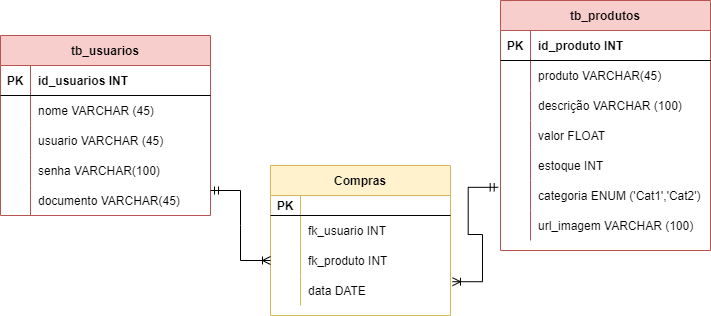

The diagram above was exported from draw.io. Its source (the exported page's mxGraphModel, read from the mxfile embedded in the PNG):
<mxGraphModel dx="1038" dy="521" grid="1" gridSize="10" guides="1" tooltips="1" connect="1" arrows="1" fold="1" page="1" pageScale="1" pageWidth="827" pageHeight="1169" math="0" shadow="0">
  <root>
    <mxCell id="0" />
    <mxCell id="1" parent="0" />
    <mxCell id="4_J4QLB4pDJ926HF5sSk-1" value="tb_usuarios" style="shape=table;startSize=30;container=1;collapsible=1;childLayout=tableLayout;fixedRows=1;rowLines=0;fontStyle=1;align=center;resizeLast=1;fillColor=#f8cecc;strokeColor=#b85450;" parent="1" vertex="1">
      <mxGeometry x="50" y="150" width="210" height="180" as="geometry" />
    </mxCell>
    <mxCell id="4_J4QLB4pDJ926HF5sSk-2" value="" style="shape=tableRow;horizontal=0;startSize=0;swimlaneHead=0;swimlaneBody=0;fillColor=none;collapsible=0;dropTarget=0;points=[[0,0.5],[1,0.5]];portConstraint=eastwest;top=0;left=0;right=0;bottom=1;" parent="4_J4QLB4pDJ926HF5sSk-1" vertex="1">
      <mxGeometry y="30" width="210" height="30" as="geometry" />
    </mxCell>
    <mxCell id="4_J4QLB4pDJ926HF5sSk-3" value="PK" style="shape=partialRectangle;connectable=0;fillColor=none;top=0;left=0;bottom=0;right=0;fontStyle=1;overflow=hidden;" parent="4_J4QLB4pDJ926HF5sSk-2" vertex="1">
      <mxGeometry width="30" height="30" as="geometry">
        <mxRectangle width="30" height="30" as="alternateBounds" />
      </mxGeometry>
    </mxCell>
    <mxCell id="4_J4QLB4pDJ926HF5sSk-4" value="id_usuarios INT" style="shape=partialRectangle;connectable=0;fillColor=none;top=0;left=0;bottom=0;right=0;align=left;spacingLeft=6;fontStyle=1;overflow=hidden;" parent="4_J4QLB4pDJ926HF5sSk-2" vertex="1">
      <mxGeometry x="30" width="180" height="30" as="geometry">
        <mxRectangle width="180" height="30" as="alternateBounds" />
      </mxGeometry>
    </mxCell>
    <mxCell id="4_J4QLB4pDJ926HF5sSk-5" value="" style="shape=tableRow;horizontal=0;startSize=0;swimlaneHead=0;swimlaneBody=0;fillColor=none;collapsible=0;dropTarget=0;points=[[0,0.5],[1,0.5]];portConstraint=eastwest;top=0;left=0;right=0;bottom=0;" parent="4_J4QLB4pDJ926HF5sSk-1" vertex="1">
      <mxGeometry y="60" width="210" height="30" as="geometry" />
    </mxCell>
    <mxCell id="4_J4QLB4pDJ926HF5sSk-6" value="" style="shape=partialRectangle;connectable=0;fillColor=none;top=0;left=0;bottom=0;right=0;editable=1;overflow=hidden;" parent="4_J4QLB4pDJ926HF5sSk-5" vertex="1">
      <mxGeometry width="30" height="30" as="geometry">
        <mxRectangle width="30" height="30" as="alternateBounds" />
      </mxGeometry>
    </mxCell>
    <mxCell id="4_J4QLB4pDJ926HF5sSk-7" value="nome VARCHAR (45)" style="shape=partialRectangle;connectable=0;fillColor=none;top=0;left=0;bottom=0;right=0;align=left;spacingLeft=6;overflow=hidden;" parent="4_J4QLB4pDJ926HF5sSk-5" vertex="1">
      <mxGeometry x="30" width="180" height="30" as="geometry">
        <mxRectangle width="180" height="30" as="alternateBounds" />
      </mxGeometry>
    </mxCell>
    <mxCell id="4_J4QLB4pDJ926HF5sSk-8" value="" style="shape=tableRow;horizontal=0;startSize=0;swimlaneHead=0;swimlaneBody=0;fillColor=none;collapsible=0;dropTarget=0;points=[[0,0.5],[1,0.5]];portConstraint=eastwest;top=0;left=0;right=0;bottom=0;" parent="4_J4QLB4pDJ926HF5sSk-1" vertex="1">
      <mxGeometry y="90" width="210" height="30" as="geometry" />
    </mxCell>
    <mxCell id="4_J4QLB4pDJ926HF5sSk-9" value="" style="shape=partialRectangle;connectable=0;fillColor=none;top=0;left=0;bottom=0;right=0;editable=1;overflow=hidden;" parent="4_J4QLB4pDJ926HF5sSk-8" vertex="1">
      <mxGeometry width="30" height="30" as="geometry">
        <mxRectangle width="30" height="30" as="alternateBounds" />
      </mxGeometry>
    </mxCell>
    <mxCell id="4_J4QLB4pDJ926HF5sSk-10" value="usuario VARCHAR (45)" style="shape=partialRectangle;connectable=0;fillColor=none;top=0;left=0;bottom=0;right=0;align=left;spacingLeft=6;overflow=hidden;" parent="4_J4QLB4pDJ926HF5sSk-8" vertex="1">
      <mxGeometry x="30" width="180" height="30" as="geometry">
        <mxRectangle width="180" height="30" as="alternateBounds" />
      </mxGeometry>
    </mxCell>
    <mxCell id="4_J4QLB4pDJ926HF5sSk-11" value="" style="shape=tableRow;horizontal=0;startSize=0;swimlaneHead=0;swimlaneBody=0;fillColor=none;collapsible=0;dropTarget=0;points=[[0,0.5],[1,0.5]];portConstraint=eastwest;top=0;left=0;right=0;bottom=0;" parent="4_J4QLB4pDJ926HF5sSk-1" vertex="1">
      <mxGeometry y="120" width="210" height="30" as="geometry" />
    </mxCell>
    <mxCell id="4_J4QLB4pDJ926HF5sSk-12" value="" style="shape=partialRectangle;connectable=0;fillColor=none;top=0;left=0;bottom=0;right=0;editable=1;overflow=hidden;" parent="4_J4QLB4pDJ926HF5sSk-11" vertex="1">
      <mxGeometry width="30" height="30" as="geometry">
        <mxRectangle width="30" height="30" as="alternateBounds" />
      </mxGeometry>
    </mxCell>
    <mxCell id="4_J4QLB4pDJ926HF5sSk-13" value="senha VARCHAR(100)" style="shape=partialRectangle;connectable=0;fillColor=none;top=0;left=0;bottom=0;right=0;align=left;spacingLeft=6;overflow=hidden;" parent="4_J4QLB4pDJ926HF5sSk-11" vertex="1">
      <mxGeometry x="30" width="180" height="30" as="geometry">
        <mxRectangle width="180" height="30" as="alternateBounds" />
      </mxGeometry>
    </mxCell>
    <mxCell id="p6CgJjtm5WtnmiIgovE9-63" value="" style="shape=tableRow;horizontal=0;startSize=0;swimlaneHead=0;swimlaneBody=0;fillColor=none;collapsible=0;dropTarget=0;points=[[0,0.5],[1,0.5]];portConstraint=eastwest;top=0;left=0;right=0;bottom=0;" parent="4_J4QLB4pDJ926HF5sSk-1" vertex="1">
      <mxGeometry y="150" width="210" height="30" as="geometry" />
    </mxCell>
    <mxCell id="p6CgJjtm5WtnmiIgovE9-64" value="" style="shape=partialRectangle;connectable=0;fillColor=none;top=0;left=0;bottom=0;right=0;editable=1;overflow=hidden;" parent="p6CgJjtm5WtnmiIgovE9-63" vertex="1">
      <mxGeometry width="30" height="30" as="geometry">
        <mxRectangle width="30" height="30" as="alternateBounds" />
      </mxGeometry>
    </mxCell>
    <mxCell id="p6CgJjtm5WtnmiIgovE9-65" value="documento VARCHAR(45)" style="shape=partialRectangle;connectable=0;fillColor=none;top=0;left=0;bottom=0;right=0;align=left;spacingLeft=6;overflow=hidden;" parent="p6CgJjtm5WtnmiIgovE9-63" vertex="1">
      <mxGeometry x="30" width="180" height="30" as="geometry">
        <mxRectangle width="180" height="30" as="alternateBounds" />
      </mxGeometry>
    </mxCell>
    <mxCell id="nBgvSXEpq9KrUKk4yzO8-2" value="" style="shape=partialRectangle;connectable=0;fillColor=none;top=0;left=0;bottom=0;right=0;editable=1;overflow=hidden;" parent="1" vertex="1">
      <mxGeometry x="80" y="230" width="30" height="30" as="geometry">
        <mxRectangle width="30" height="30" as="alternateBounds" />
      </mxGeometry>
    </mxCell>
    <mxCell id="nBgvSXEpq9KrUKk4yzO8-3" value="" style="shape=partialRectangle;connectable=0;fillColor=none;top=0;left=0;bottom=0;right=0;editable=1;overflow=hidden;" parent="1" vertex="1">
      <mxGeometry x="90" y="240" width="30" height="30" as="geometry">
        <mxRectangle width="30" height="30" as="alternateBounds" />
      </mxGeometry>
    </mxCell>
    <mxCell id="p6CgJjtm5WtnmiIgovE9-19" value="tb_produtos" style="shape=table;startSize=30;container=1;collapsible=1;childLayout=tableLayout;fixedRows=1;rowLines=0;fontStyle=1;align=center;resizeLast=1;fillColor=#f8cecc;strokeColor=#b85450;" parent="1" vertex="1">
      <mxGeometry x="550" y="115" width="210" height="250" as="geometry" />
    </mxCell>
    <mxCell id="p6CgJjtm5WtnmiIgovE9-20" value="" style="shape=tableRow;horizontal=0;startSize=0;swimlaneHead=0;swimlaneBody=0;fillColor=none;collapsible=0;dropTarget=0;points=[[0,0.5],[1,0.5]];portConstraint=eastwest;top=0;left=0;right=0;bottom=1;" parent="p6CgJjtm5WtnmiIgovE9-19" vertex="1">
      <mxGeometry y="30" width="210" height="30" as="geometry" />
    </mxCell>
    <mxCell id="p6CgJjtm5WtnmiIgovE9-21" value="PK" style="shape=partialRectangle;connectable=0;fillColor=none;top=0;left=0;bottom=0;right=0;fontStyle=1;overflow=hidden;" parent="p6CgJjtm5WtnmiIgovE9-20" vertex="1">
      <mxGeometry width="30" height="30" as="geometry">
        <mxRectangle width="30" height="30" as="alternateBounds" />
      </mxGeometry>
    </mxCell>
    <mxCell id="p6CgJjtm5WtnmiIgovE9-22" value="id_produto INT" style="shape=partialRectangle;connectable=0;fillColor=none;top=0;left=0;bottom=0;right=0;align=left;spacingLeft=6;fontStyle=1;overflow=hidden;" parent="p6CgJjtm5WtnmiIgovE9-20" vertex="1">
      <mxGeometry x="30" width="180" height="30" as="geometry">
        <mxRectangle width="180" height="30" as="alternateBounds" />
      </mxGeometry>
    </mxCell>
    <mxCell id="p6CgJjtm5WtnmiIgovE9-23" value="" style="shape=tableRow;horizontal=0;startSize=0;swimlaneHead=0;swimlaneBody=0;fillColor=none;collapsible=0;dropTarget=0;points=[[0,0.5],[1,0.5]];portConstraint=eastwest;top=0;left=0;right=0;bottom=0;" parent="p6CgJjtm5WtnmiIgovE9-19" vertex="1">
      <mxGeometry y="60" width="210" height="30" as="geometry" />
    </mxCell>
    <mxCell id="p6CgJjtm5WtnmiIgovE9-24" value="" style="shape=partialRectangle;connectable=0;fillColor=none;top=0;left=0;bottom=0;right=0;editable=1;overflow=hidden;" parent="p6CgJjtm5WtnmiIgovE9-23" vertex="1">
      <mxGeometry width="30" height="30" as="geometry">
        <mxRectangle width="30" height="30" as="alternateBounds" />
      </mxGeometry>
    </mxCell>
    <mxCell id="p6CgJjtm5WtnmiIgovE9-25" value="produto VARCHAR(45)" style="shape=partialRectangle;connectable=0;fillColor=none;top=0;left=0;bottom=0;right=0;align=left;spacingLeft=6;overflow=hidden;" parent="p6CgJjtm5WtnmiIgovE9-23" vertex="1">
      <mxGeometry x="30" width="180" height="30" as="geometry">
        <mxRectangle width="180" height="30" as="alternateBounds" />
      </mxGeometry>
    </mxCell>
    <mxCell id="p6CgJjtm5WtnmiIgovE9-26" value="" style="shape=tableRow;horizontal=0;startSize=0;swimlaneHead=0;swimlaneBody=0;fillColor=none;collapsible=0;dropTarget=0;points=[[0,0.5],[1,0.5]];portConstraint=eastwest;top=0;left=0;right=0;bottom=0;" parent="p6CgJjtm5WtnmiIgovE9-19" vertex="1">
      <mxGeometry y="90" width="210" height="30" as="geometry" />
    </mxCell>
    <mxCell id="p6CgJjtm5WtnmiIgovE9-27" value="" style="shape=partialRectangle;connectable=0;fillColor=none;top=0;left=0;bottom=0;right=0;editable=1;overflow=hidden;" parent="p6CgJjtm5WtnmiIgovE9-26" vertex="1">
      <mxGeometry width="30" height="30" as="geometry">
        <mxRectangle width="30" height="30" as="alternateBounds" />
      </mxGeometry>
    </mxCell>
    <mxCell id="p6CgJjtm5WtnmiIgovE9-28" value="descrição VARCHAR (100)" style="shape=partialRectangle;connectable=0;fillColor=none;top=0;left=0;bottom=0;right=0;align=left;spacingLeft=6;overflow=hidden;" parent="p6CgJjtm5WtnmiIgovE9-26" vertex="1">
      <mxGeometry x="30" width="180" height="30" as="geometry">
        <mxRectangle width="180" height="30" as="alternateBounds" />
      </mxGeometry>
    </mxCell>
    <mxCell id="p6CgJjtm5WtnmiIgovE9-29" value="" style="shape=tableRow;horizontal=0;startSize=0;swimlaneHead=0;swimlaneBody=0;fillColor=none;collapsible=0;dropTarget=0;points=[[0,0.5],[1,0.5]];portConstraint=eastwest;top=0;left=0;right=0;bottom=0;" parent="p6CgJjtm5WtnmiIgovE9-19" vertex="1">
      <mxGeometry y="120" width="210" height="30" as="geometry" />
    </mxCell>
    <mxCell id="p6CgJjtm5WtnmiIgovE9-30" value="" style="shape=partialRectangle;connectable=0;fillColor=none;top=0;left=0;bottom=0;right=0;editable=1;overflow=hidden;" parent="p6CgJjtm5WtnmiIgovE9-29" vertex="1">
      <mxGeometry width="30" height="30" as="geometry">
        <mxRectangle width="30" height="30" as="alternateBounds" />
      </mxGeometry>
    </mxCell>
    <mxCell id="p6CgJjtm5WtnmiIgovE9-31" value="valor FLOAT" style="shape=partialRectangle;connectable=0;fillColor=none;top=0;left=0;bottom=0;right=0;align=left;spacingLeft=6;overflow=hidden;" parent="p6CgJjtm5WtnmiIgovE9-29" vertex="1">
      <mxGeometry x="30" width="180" height="30" as="geometry">
        <mxRectangle width="180" height="30" as="alternateBounds" />
      </mxGeometry>
    </mxCell>
    <mxCell id="p6CgJjtm5WtnmiIgovE9-32" value="" style="shape=tableRow;horizontal=0;startSize=0;swimlaneHead=0;swimlaneBody=0;fillColor=none;collapsible=0;dropTarget=0;points=[[0,0.5],[1,0.5]];portConstraint=eastwest;top=0;left=0;right=0;bottom=0;" parent="p6CgJjtm5WtnmiIgovE9-19" vertex="1">
      <mxGeometry y="150" width="210" height="30" as="geometry" />
    </mxCell>
    <mxCell id="p6CgJjtm5WtnmiIgovE9-33" value="" style="shape=partialRectangle;connectable=0;fillColor=none;top=0;left=0;bottom=0;right=0;editable=1;overflow=hidden;" parent="p6CgJjtm5WtnmiIgovE9-32" vertex="1">
      <mxGeometry width="30" height="30" as="geometry">
        <mxRectangle width="30" height="30" as="alternateBounds" />
      </mxGeometry>
    </mxCell>
    <mxCell id="p6CgJjtm5WtnmiIgovE9-34" value="estoque INT" style="shape=partialRectangle;connectable=0;fillColor=none;top=0;left=0;bottom=0;right=0;align=left;spacingLeft=6;overflow=hidden;" parent="p6CgJjtm5WtnmiIgovE9-32" vertex="1">
      <mxGeometry x="30" width="180" height="30" as="geometry">
        <mxRectangle width="180" height="30" as="alternateBounds" />
      </mxGeometry>
    </mxCell>
    <mxCell id="p6CgJjtm5WtnmiIgovE9-35" value="" style="shape=tableRow;horizontal=0;startSize=0;swimlaneHead=0;swimlaneBody=0;fillColor=none;collapsible=0;dropTarget=0;points=[[0,0.5],[1,0.5]];portConstraint=eastwest;top=0;left=0;right=0;bottom=0;" parent="p6CgJjtm5WtnmiIgovE9-19" vertex="1">
      <mxGeometry y="180" width="210" height="30" as="geometry" />
    </mxCell>
    <mxCell id="p6CgJjtm5WtnmiIgovE9-36" value="" style="shape=partialRectangle;connectable=0;fillColor=none;top=0;left=0;bottom=0;right=0;editable=1;overflow=hidden;" parent="p6CgJjtm5WtnmiIgovE9-35" vertex="1">
      <mxGeometry width="30" height="30" as="geometry">
        <mxRectangle width="30" height="30" as="alternateBounds" />
      </mxGeometry>
    </mxCell>
    <mxCell id="p6CgJjtm5WtnmiIgovE9-37" value="categoria ENUM ('Cat1','Cat2')" style="shape=partialRectangle;connectable=0;fillColor=none;top=0;left=0;bottom=0;right=0;align=left;spacingLeft=6;overflow=hidden;" parent="p6CgJjtm5WtnmiIgovE9-35" vertex="1">
      <mxGeometry x="30" width="180" height="30" as="geometry">
        <mxRectangle width="180" height="30" as="alternateBounds" />
      </mxGeometry>
    </mxCell>
    <mxCell id="p6CgJjtm5WtnmiIgovE9-38" value="" style="shape=tableRow;horizontal=0;startSize=0;swimlaneHead=0;swimlaneBody=0;fillColor=none;collapsible=0;dropTarget=0;points=[[0,0.5],[1,0.5]];portConstraint=eastwest;top=0;left=0;right=0;bottom=0;" parent="p6CgJjtm5WtnmiIgovE9-19" vertex="1">
      <mxGeometry y="210" width="210" height="30" as="geometry" />
    </mxCell>
    <mxCell id="p6CgJjtm5WtnmiIgovE9-39" value="" style="shape=partialRectangle;connectable=0;fillColor=none;top=0;left=0;bottom=0;right=0;editable=1;overflow=hidden;" parent="p6CgJjtm5WtnmiIgovE9-38" vertex="1">
      <mxGeometry width="30" height="30" as="geometry">
        <mxRectangle width="30" height="30" as="alternateBounds" />
      </mxGeometry>
    </mxCell>
    <mxCell id="p6CgJjtm5WtnmiIgovE9-40" value="url_imagem VARCHAR (100)" style="shape=partialRectangle;connectable=0;fillColor=none;top=0;left=0;bottom=0;right=0;align=left;spacingLeft=6;overflow=hidden;" parent="p6CgJjtm5WtnmiIgovE9-38" vertex="1">
      <mxGeometry x="30" width="180" height="30" as="geometry">
        <mxRectangle width="180" height="30" as="alternateBounds" />
      </mxGeometry>
    </mxCell>
    <mxCell id="WWJzZNb-eWFrJioL1XFK-33" value="Compras" style="shape=table;startSize=30;container=1;collapsible=1;childLayout=tableLayout;fixedRows=1;rowLines=0;fontStyle=1;align=center;resizeLast=1;fillColor=#fff2cc;strokeColor=#d6b656;" vertex="1" parent="1">
      <mxGeometry x="320" y="280" width="180" height="150" as="geometry" />
    </mxCell>
    <mxCell id="WWJzZNb-eWFrJioL1XFK-34" value="" style="shape=tableRow;horizontal=0;startSize=0;swimlaneHead=0;swimlaneBody=0;fillColor=none;collapsible=0;dropTarget=0;points=[[0,0.5],[1,0.5]];portConstraint=eastwest;top=0;left=0;right=0;bottom=1;" vertex="1" parent="WWJzZNb-eWFrJioL1XFK-33">
      <mxGeometry y="30" width="180" height="20" as="geometry" />
    </mxCell>
    <mxCell id="WWJzZNb-eWFrJioL1XFK-35" value="PK" style="shape=partialRectangle;connectable=0;fillColor=none;top=0;left=0;bottom=0;right=0;fontStyle=1;overflow=hidden;" vertex="1" parent="WWJzZNb-eWFrJioL1XFK-34">
      <mxGeometry width="30" height="20" as="geometry">
        <mxRectangle width="30" height="20" as="alternateBounds" />
      </mxGeometry>
    </mxCell>
    <mxCell id="WWJzZNb-eWFrJioL1XFK-36" value="" style="shape=partialRectangle;connectable=0;fillColor=none;top=0;left=0;bottom=0;right=0;align=left;spacingLeft=6;fontStyle=5;overflow=hidden;" vertex="1" parent="WWJzZNb-eWFrJioL1XFK-34">
      <mxGeometry x="30" width="150" height="20" as="geometry">
        <mxRectangle width="150" height="20" as="alternateBounds" />
      </mxGeometry>
    </mxCell>
    <mxCell id="WWJzZNb-eWFrJioL1XFK-37" value="" style="shape=tableRow;horizontal=0;startSize=0;swimlaneHead=0;swimlaneBody=0;fillColor=none;collapsible=0;dropTarget=0;points=[[0,0.5],[1,0.5]];portConstraint=eastwest;top=0;left=0;right=0;bottom=0;" vertex="1" parent="WWJzZNb-eWFrJioL1XFK-33">
      <mxGeometry y="50" width="180" height="30" as="geometry" />
    </mxCell>
    <mxCell id="WWJzZNb-eWFrJioL1XFK-38" value="" style="shape=partialRectangle;connectable=0;fillColor=none;top=0;left=0;bottom=0;right=0;editable=1;overflow=hidden;" vertex="1" parent="WWJzZNb-eWFrJioL1XFK-37">
      <mxGeometry width="30" height="30" as="geometry">
        <mxRectangle width="30" height="30" as="alternateBounds" />
      </mxGeometry>
    </mxCell>
    <mxCell id="WWJzZNb-eWFrJioL1XFK-39" value="fk_usuario INT" style="shape=partialRectangle;connectable=0;fillColor=none;top=0;left=0;bottom=0;right=0;align=left;spacingLeft=6;overflow=hidden;" vertex="1" parent="WWJzZNb-eWFrJioL1XFK-37">
      <mxGeometry x="30" width="150" height="30" as="geometry">
        <mxRectangle width="150" height="30" as="alternateBounds" />
      </mxGeometry>
    </mxCell>
    <mxCell id="WWJzZNb-eWFrJioL1XFK-40" value="" style="shape=tableRow;horizontal=0;startSize=0;swimlaneHead=0;swimlaneBody=0;fillColor=none;collapsible=0;dropTarget=0;points=[[0,0.5],[1,0.5]];portConstraint=eastwest;top=0;left=0;right=0;bottom=0;" vertex="1" parent="WWJzZNb-eWFrJioL1XFK-33">
      <mxGeometry y="80" width="180" height="30" as="geometry" />
    </mxCell>
    <mxCell id="WWJzZNb-eWFrJioL1XFK-41" value="" style="shape=partialRectangle;connectable=0;fillColor=none;top=0;left=0;bottom=0;right=0;editable=1;overflow=hidden;" vertex="1" parent="WWJzZNb-eWFrJioL1XFK-40">
      <mxGeometry width="30" height="30" as="geometry">
        <mxRectangle width="30" height="30" as="alternateBounds" />
      </mxGeometry>
    </mxCell>
    <mxCell id="WWJzZNb-eWFrJioL1XFK-42" value="fk_produto INT" style="shape=partialRectangle;connectable=0;fillColor=none;top=0;left=0;bottom=0;right=0;align=left;spacingLeft=6;overflow=hidden;" vertex="1" parent="WWJzZNb-eWFrJioL1XFK-40">
      <mxGeometry x="30" width="150" height="30" as="geometry">
        <mxRectangle width="150" height="30" as="alternateBounds" />
      </mxGeometry>
    </mxCell>
    <mxCell id="WWJzZNb-eWFrJioL1XFK-43" value="" style="shape=tableRow;horizontal=0;startSize=0;swimlaneHead=0;swimlaneBody=0;fillColor=none;collapsible=0;dropTarget=0;points=[[0,0.5],[1,0.5]];portConstraint=eastwest;top=0;left=0;right=0;bottom=0;" vertex="1" parent="WWJzZNb-eWFrJioL1XFK-33">
      <mxGeometry y="110" width="180" height="30" as="geometry" />
    </mxCell>
    <mxCell id="WWJzZNb-eWFrJioL1XFK-44" value="" style="shape=partialRectangle;connectable=0;fillColor=none;top=0;left=0;bottom=0;right=0;editable=1;overflow=hidden;" vertex="1" parent="WWJzZNb-eWFrJioL1XFK-43">
      <mxGeometry width="30" height="30" as="geometry">
        <mxRectangle width="30" height="30" as="alternateBounds" />
      </mxGeometry>
    </mxCell>
    <mxCell id="WWJzZNb-eWFrJioL1XFK-45" value="data DATE" style="shape=partialRectangle;connectable=0;fillColor=none;top=0;left=0;bottom=0;right=0;align=left;spacingLeft=6;overflow=hidden;" vertex="1" parent="WWJzZNb-eWFrJioL1XFK-43">
      <mxGeometry x="30" width="150" height="30" as="geometry">
        <mxRectangle width="150" height="30" as="alternateBounds" />
      </mxGeometry>
    </mxCell>
    <mxCell id="WWJzZNb-eWFrJioL1XFK-48" value="" style="edgeStyle=entityRelationEdgeStyle;fontSize=12;html=1;endArrow=ERoneToMany;startArrow=ERmandOne;rounded=0;entryX=0;entryY=0.5;entryDx=0;entryDy=0;" edge="1" parent="1" target="WWJzZNb-eWFrJioL1XFK-40">
      <mxGeometry width="100" height="100" relative="1" as="geometry">
        <mxPoint x="260" y="305" as="sourcePoint" />
        <mxPoint x="360" y="205" as="targetPoint" />
      </mxGeometry>
    </mxCell>
    <mxCell id="WWJzZNb-eWFrJioL1XFK-49" value="" style="edgeStyle=entityRelationEdgeStyle;fontSize=12;html=1;endArrow=ERoneToMany;startArrow=ERmandOne;rounded=0;entryX=1.011;entryY=0.207;entryDx=0;entryDy=0;entryPerimeter=0;exitX=-0.011;exitY=0.227;exitDx=0;exitDy=0;exitPerimeter=0;" edge="1" parent="1" source="p6CgJjtm5WtnmiIgovE9-35" target="WWJzZNb-eWFrJioL1XFK-43">
      <mxGeometry width="100" height="100" relative="1" as="geometry">
        <mxPoint x="270" y="315" as="sourcePoint" />
        <mxPoint x="330" y="385" as="targetPoint" />
      </mxGeometry>
    </mxCell>
  </root>
</mxGraphModel>